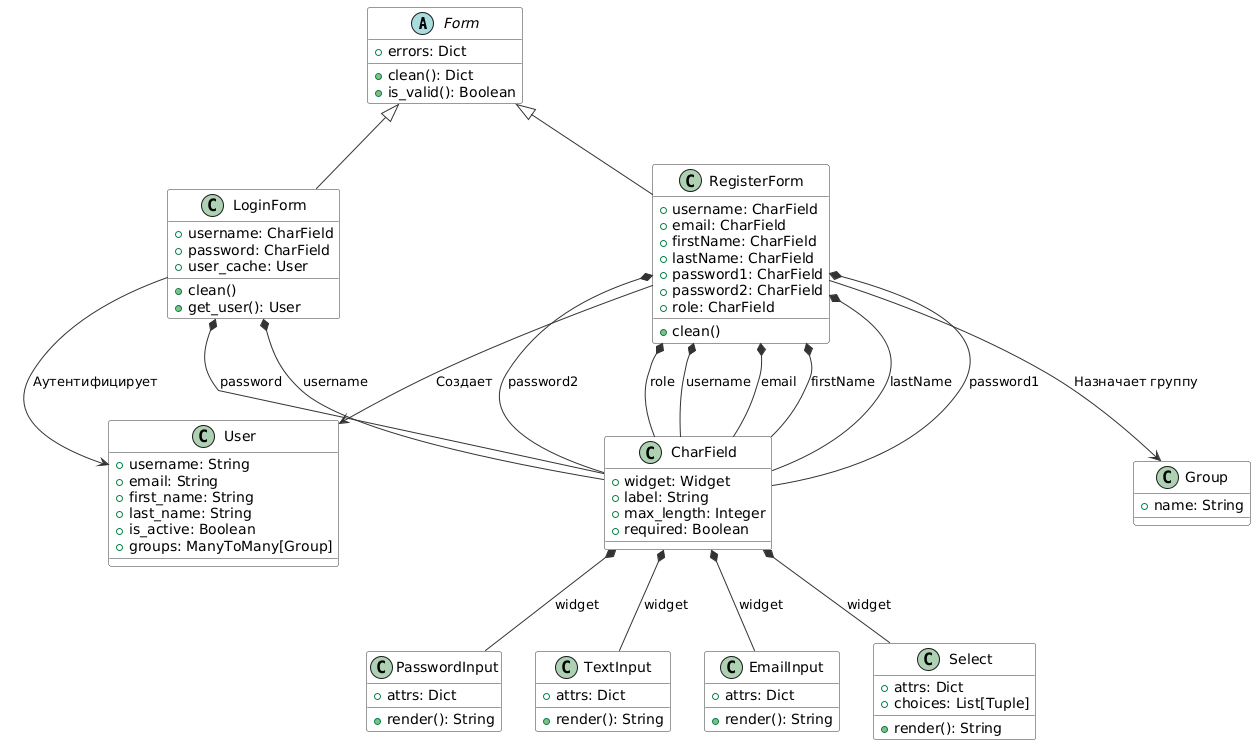

The diagram above was rendered by PlantUML. Its source (embedded in the PNG):
@startuml
skinparam class {
    BackgroundColor White
    BorderColor #333
    ArrowColor #333
}

' Базовые классы Django
abstract class Form {
  + clean(): Dict
  + is_valid(): Boolean
  + errors: Dict
}

class CharField {
  + widget: Widget
  + label: String
  + max_length: Integer
  + required: Boolean
}

class PasswordInput {
  + attrs: Dict
  + render(): String
}

class TextInput {
  + attrs: Dict
  + render(): String
}

class EmailInput {
  + attrs: Dict
  + render(): String
}

class Select {
  + attrs: Dict
  + choices: List[Tuple]
  + render(): String
}

' Модели проекта
class User {
  + username: String
  + email: String
  + first_name: String
  + last_name: String
  + is_active: Boolean
  + groups: ManyToMany[Group]
}

class Group {
  + name: String
}

' Формы проекта
class LoginForm {
  + username: CharField
  + password: CharField
  + user_cache: User
  + clean()
  + get_user(): User
}

class RegisterForm {
  + username: CharField
  + email: CharField
  + firstName: CharField
  + lastName: CharField
  + password1: CharField
  + password2: CharField
  + role: CharField
  + clean()
}

' Связи наследования
Form <|-- LoginForm
Form <|-- RegisterForm

' Связи агрегации (поля форм)
LoginForm *-- CharField : username
LoginForm *-- CharField : password
RegisterForm *-- CharField : username
RegisterForm *-- CharField : email
RegisterForm *-- CharField : firstName
RegisterForm *-- CharField : lastName
RegisterForm *-- CharField : password1
RegisterForm *-- CharField : password2
RegisterForm *-- CharField : role

' Связи с виджетами
CharField *-- TextInput : widget
CharField *-- PasswordInput : widget
CharField *-- EmailInput : widget
CharField *-- Select : widget

' Связи с моделями
LoginForm --> User : Аутентифицирует
RegisterForm --> User : Создает
RegisterForm --> Group : Назначает группу
@enduml